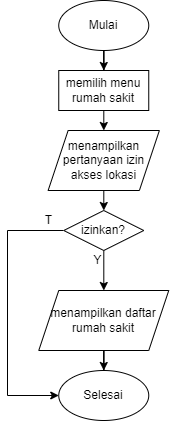

The diagram above was exported from draw.io. Its source (the exported page's mxGraphModel, read from the mxfile embedded in the PNG):
<mxGraphModel dx="1036" dy="614" grid="1" gridSize="10" guides="1" tooltips="1" connect="1" arrows="1" fold="1" page="1" pageScale="1" pageWidth="850" pageHeight="1100" math="0" shadow="0">
  <root>
    <mxCell id="0" />
    <mxCell id="1" parent="0" />
    <mxCell id="PFEmdgZtc0pheLQGXHmz-1" value="" style="edgeStyle=orthogonalEdgeStyle;rounded=0;orthogonalLoop=1;jettySize=auto;html=1;" edge="1" parent="1" source="PFEmdgZtc0pheLQGXHmz-2" target="PFEmdgZtc0pheLQGXHmz-4">
      <mxGeometry relative="1" as="geometry" />
    </mxCell>
    <mxCell id="PFEmdgZtc0pheLQGXHmz-2" value="Mulai" style="ellipse;whiteSpace=wrap;html=1;" vertex="1" parent="1">
      <mxGeometry x="291.25" y="60" width="90" height="50" as="geometry" />
    </mxCell>
    <mxCell id="PFEmdgZtc0pheLQGXHmz-3" value="" style="edgeStyle=orthogonalEdgeStyle;rounded=0;orthogonalLoop=1;jettySize=auto;html=1;" edge="1" parent="1" source="PFEmdgZtc0pheLQGXHmz-4" target="PFEmdgZtc0pheLQGXHmz-6">
      <mxGeometry relative="1" as="geometry" />
    </mxCell>
    <mxCell id="PFEmdgZtc0pheLQGXHmz-4" value="memilih menu rumah sakit" style="rounded=0;whiteSpace=wrap;html=1;" vertex="1" parent="1">
      <mxGeometry x="291.25" y="130" width="90" height="40" as="geometry" />
    </mxCell>
    <mxCell id="PFEmdgZtc0pheLQGXHmz-5" value="" style="edgeStyle=orthogonalEdgeStyle;rounded=0;orthogonalLoop=1;jettySize=auto;html=1;" edge="1" parent="1" source="PFEmdgZtc0pheLQGXHmz-6">
      <mxGeometry relative="1" as="geometry">
        <mxPoint x="336.29999999999995" y="270" as="targetPoint" />
      </mxGeometry>
    </mxCell>
    <mxCell id="PFEmdgZtc0pheLQGXHmz-6" value="menampilkan pertanyaan izin akses lokasi" style="shape=parallelogram;perimeter=parallelogramPerimeter;whiteSpace=wrap;html=1;fixedSize=1;" vertex="1" parent="1">
      <mxGeometry x="280.63" y="190" width="111.25" height="60" as="geometry" />
    </mxCell>
    <mxCell id="PFEmdgZtc0pheLQGXHmz-7" value="" style="edgeStyle=orthogonalEdgeStyle;rounded=0;orthogonalLoop=1;jettySize=auto;html=1;" edge="1" parent="1" target="PFEmdgZtc0pheLQGXHmz-9">
      <mxGeometry relative="1" as="geometry">
        <mxPoint x="336.29999999999995" y="310" as="sourcePoint" />
      </mxGeometry>
    </mxCell>
    <mxCell id="PFEmdgZtc0pheLQGXHmz-8" value="" style="edgeStyle=orthogonalEdgeStyle;rounded=0;orthogonalLoop=1;jettySize=auto;html=1;" edge="1" parent="1" source="PFEmdgZtc0pheLQGXHmz-9" target="PFEmdgZtc0pheLQGXHmz-10">
      <mxGeometry relative="1" as="geometry" />
    </mxCell>
    <mxCell id="PFEmdgZtc0pheLQGXHmz-9" value="menampilkan daftar rumah sakit" style="shape=parallelogram;perimeter=parallelogramPerimeter;whiteSpace=wrap;html=1;fixedSize=1;" vertex="1" parent="1">
      <mxGeometry x="271.26" y="350" width="130" height="60" as="geometry" />
    </mxCell>
    <mxCell id="PFEmdgZtc0pheLQGXHmz-10" value="Selesai" style="ellipse;whiteSpace=wrap;html=1;" vertex="1" parent="1">
      <mxGeometry x="291.25" y="430" width="90" height="50" as="geometry" />
    </mxCell>
    <mxCell id="PFEmdgZtc0pheLQGXHmz-11" style="edgeStyle=orthogonalEdgeStyle;rounded=0;orthogonalLoop=1;jettySize=auto;html=1;entryX=0;entryY=0.5;entryDx=0;entryDy=0;" edge="1" parent="1" source="PFEmdgZtc0pheLQGXHmz-12" target="PFEmdgZtc0pheLQGXHmz-10">
      <mxGeometry relative="1" as="geometry">
        <Array as="points">
          <mxPoint x="240" y="290" />
          <mxPoint x="240" y="455" />
        </Array>
      </mxGeometry>
    </mxCell>
    <mxCell id="PFEmdgZtc0pheLQGXHmz-12" value="izinkan?" style="rhombus;whiteSpace=wrap;html=1;" vertex="1" parent="1">
      <mxGeometry x="296.25" y="270" width="80" height="40" as="geometry" />
    </mxCell>
    <mxCell id="PFEmdgZtc0pheLQGXHmz-13" value="Y" style="text;html=1;align=center;verticalAlign=middle;resizable=0;points=[];autosize=1;strokeColor=none;fillColor=none;" vertex="1" parent="1">
      <mxGeometry x="315" y="305" width="30" height="30" as="geometry" />
    </mxCell>
    <mxCell id="PFEmdgZtc0pheLQGXHmz-14" value="T" style="text;html=1;align=center;verticalAlign=middle;resizable=0;points=[];autosize=1;strokeColor=none;fillColor=none;" vertex="1" parent="1">
      <mxGeometry x="266.25" y="265" width="30" height="30" as="geometry" />
    </mxCell>
  </root>
</mxGraphModel>